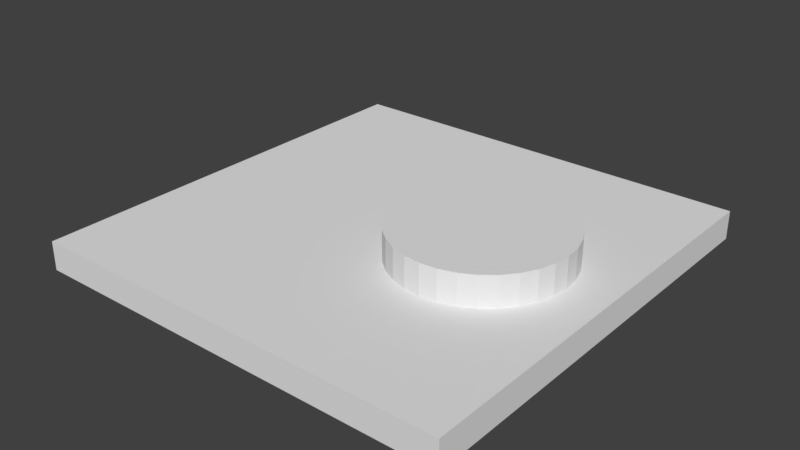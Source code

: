 # Source: Light.blend  (saved by Blender 2.77.0; exported with 4.5.12 LTS)
import bpy
from mathutils import Matrix  # noqa: F401  (used for matrix-valued properties, if any)

bpy.ops.wm.read_factory_settings(use_empty=True)
scene = bpy.context.scene
scene.name = 'Scene'

# ---- collections
col_collection_1 = bpy.data.collections.new('Collection 1'); scene.collection.children.link(col_collection_1)

# ---- world
world_world = bpy.data.worlds.new('World'); scene.world = world_world
world_world.color = (0.05088, 0.05088, 0.05088)
world_world.use_sun_shadow = False
world_world.sun_shadow_jitter_overblur = 0.0
world_world.cycles.sampling_method = 'MANUAL'

# ---- meshes
me_cylinder = bpy.data.meshes.new('Cylinder')
me_cylinder.from_pydata([(0.0, 1.0, -1.0), (0.0, 1.0, 1.0), (0.1951, 0.9808, -1.0), (0.1951, 0.9808, 1.0), (0.3827, 0.9239, -1.0), (0.3827, 0.9239, 1.0), (0.5556, 0.8315, -1.0), (0.5556, 0.8315, 1.0), (0.7071, 0.7071, -1.0), (0.7071, 0.7071, 1.0), (0.8315, 0.5556, -1.0), (0.8315, 0.5556, 1.0), (0.9239, 0.3827, -1.0), (0.9239, 0.3827, 1.0), (0.9808, 0.1951, -1.0), (0.9808, 0.1951, 1.0), (1.0, 7.55e-08, -1.0), (1.0, 7.55e-08, 1.0), (0.9808, -0.1951, -1.0), (0.9808, -0.1951, 1.0), (0.9239, -0.3827, -1.0), (0.9239, -0.3827, 1.0), (0.8315, -0.5556, -1.0), (0.8315, -0.5556, 1.0), (0.7071, -0.7071, -1.0), (0.7071, -0.7071, 1.0), (0.5556, -0.8315, -1.0), (0.5556, -0.8315, 1.0), (0.3827, -0.9239, -1.0), (0.3827, -0.9239, 1.0), (0.1951, -0.9808, -1.0), (0.1951, -0.9808, 1.0), (-3.258e-07, -1.0, -1.0), (-3.258e-07, -1.0, 1.0), (-0.1951, -0.9808, -1.0), (-0.1951, -0.9808, 1.0), (-0.3827, -0.9239, -1.0), (-0.3827, -0.9239, 1.0), (-0.5556, -0.8315, -1.0), (-0.5556, -0.8315, 1.0), (-0.7071, -0.7071, -1.0), (-0.7071, -0.7071, 1.0), (-0.8315, -0.5556, -1.0), (-0.8315, -0.5556, 1.0), (-0.9239, -0.3827, -1.0), (-0.9239, -0.3827, 1.0), (-0.9808, -0.1951, -1.0), (-0.9808, -0.1951, 1.0), (-1.0, 9.656e-07, -1.0), (-1.0, 9.656e-07, 1.0), (-0.9808, 0.1951, -1.0), (-0.9808, 0.1951, 1.0), (-0.9239, 0.3827, -1.0), (-0.9239, 0.3827, 1.0), (-0.8315, 0.5556, -1.0), (-0.8315, 0.5556, 1.0), (-0.7071, 0.7071, -1.0), (-0.7071, 0.7071, 1.0), (-0.5556, 0.8315, -1.0), (-0.5556, 0.8315, 1.0), (-0.3827, 0.9239, -1.0), (-0.3827, 0.9239, 1.0), (-0.1951, 0.9808, -1.0), (-0.1951, 0.9808, 1.0)], [], [(0, 1, 3, 2), (2, 3, 5, 4), (4, 5, 7, 6), (6, 7, 9, 8), (8, 9, 11, 10), (10, 11, 13, 12), (12, 13, 15, 14), (14, 15, 17, 16), (16, 17, 19, 18), (18, 19, 21, 20), (20, 21, 23, 22), (22, 23, 25, 24), (24, 25, 27, 26), (26, 27, 29, 28), (28, 29, 31, 30), (30, 31, 33, 32), (32, 33, 35, 34), (34, 35, 37, 36), (36, 37, 39, 38), (38, 39, 41, 40), (40, 41, 43, 42), (42, 43, 45, 44), (44, 45, 47, 46), (46, 47, 49, 48), (48, 49, 51, 50), (50, 51, 53, 52), (52, 53, 55, 54), (54, 55, 57, 56), (56, 57, 59, 58), (58, 59, 61, 60), (3, 1, 63, 61, 59, 57, 55, 53, 51, 49, 47, 45, 43, 41, 39, 37, 35, 33, 31, 29, 27, 25, 23, 21, 19, 17, 15, 13, 11, 9, 7, 5), (60, 61, 63, 62), (62, 63, 1, 0), (0, 2, 4, 6, 8, 10, 12, 14, 16, 18, 20, 22, 24, 26, 28, 30, 32, 34, 36, 38, 40, 42, 44, 46, 48, 50, 52, 54, 56, 58, 60, 62)])
me_cylinder.use_remesh_preserve_volume = False
me_cylinder.use_remesh_preserve_attributes = False
me_cylinder.use_mirror_vertex_groups = False
me_cylinder.update()
me_cube = bpy.data.meshes.new('Cube')
me_cube.from_pydata([(-1.0, -1.0, -1.0), (-1.0, -1.0, 1.0), (-1.0, 1.0, -1.0), (-1.0, 1.0, 1.0), (1.0, -1.0, -1.0), (1.0, -1.0, 1.0), (1.0, 1.0, -1.0), (1.0, 1.0, 1.0)], [], [(1, 3, 2, 0), (3, 7, 6, 2), (7, 5, 4, 6), (5, 1, 0, 4), (0, 2, 6, 4), (5, 7, 3, 1)])
me_cube.use_remesh_preserve_volume = False
me_cube.use_remesh_preserve_attributes = False
me_cube.use_mirror_vertex_groups = False
me_cube.update()

# ---- objects
ob_light = bpy.data.objects.new('Light', me_cylinder)
ob_base = bpy.data.objects.new('Base', me_cube)

# ---- transforms, parenting, visibility, modifiers, constraints
ob_light.location = (0.03152, 0.0, 0.009856)
ob_light.scale = (0.02962, 0.02962, 0.005782)
ob_light.lineart.crease_threshold = 0.0
_m = ob_light.modifiers.new('Boolean', 'BOOLEAN')
_m.operation = 'INTERSECT'
_m.solver = 'FAST'
ob_base.location = (0.0, 0.0, 0.0)
ob_base.scale = (0.075, 0.07598, 0.005)
ob_base.lineart.crease_threshold = 0.0

# ---- collection membership
col_collection_1.objects.link(ob_light)
col_collection_1.objects.link(ob_base)

# ---- scene / render settings (as saved in the file)
scene.frame_start = 1; scene.frame_end = 250; scene.frame_set(1)
scene.render.engine = 'BLENDER_EEVEE_NEXT'
scene.render.resolution_percentage = 50
scene.render.dither_intensity = 0.0
scene.cycles.use_denoising = False
scene.cycles.samples = 128
scene.cycles.sampling_pattern = 'TABULATED_SOBOL'
scene.cycles.light_sampling_threshold = 0.0
scene.cycles.use_adaptive_sampling = False
scene.cycles.use_light_tree = False
scene.cycles.blur_glossy = 0.0
scene.cycles.sample_clamp_indirect = 0.0
scene.view_settings.view_transform = 'Standard'
bpy.context.view_layer.update()

# ---- added for rendering (the .blend has no active camera and no usable light): camera, sun
cam_auto = bpy.data.cameras.new('AutoCamera')
cam_auto.lens = 50.0
cam_auto.sensor_width = 36.0
cam_auto.clip_end = 1000.0
ob_auto_camera = bpy.data.objects.new('AutoCamera', cam_auto)
scene.collection.objects.link(ob_auto_camera)
ob_auto_camera.location = (0.198477, -0.238172, 0.164101)
ob_auto_camera.rotation_euler = (1.09748, -7.21219e-08, 0.694738)
scene.camera = ob_auto_camera
light_auto_sun = bpy.data.lights.new('AutoSun', 'SUN')
light_auto_sun.energy = 3.0
light_auto_sun.angle = 0.0523599
ob_auto_sun = bpy.data.objects.new('AutoSun', light_auto_sun)
scene.collection.objects.link(ob_auto_sun)
ob_auto_sun.rotation_euler = (0.872665, 0.174533, 0.523599)
bpy.context.view_layer.update()
